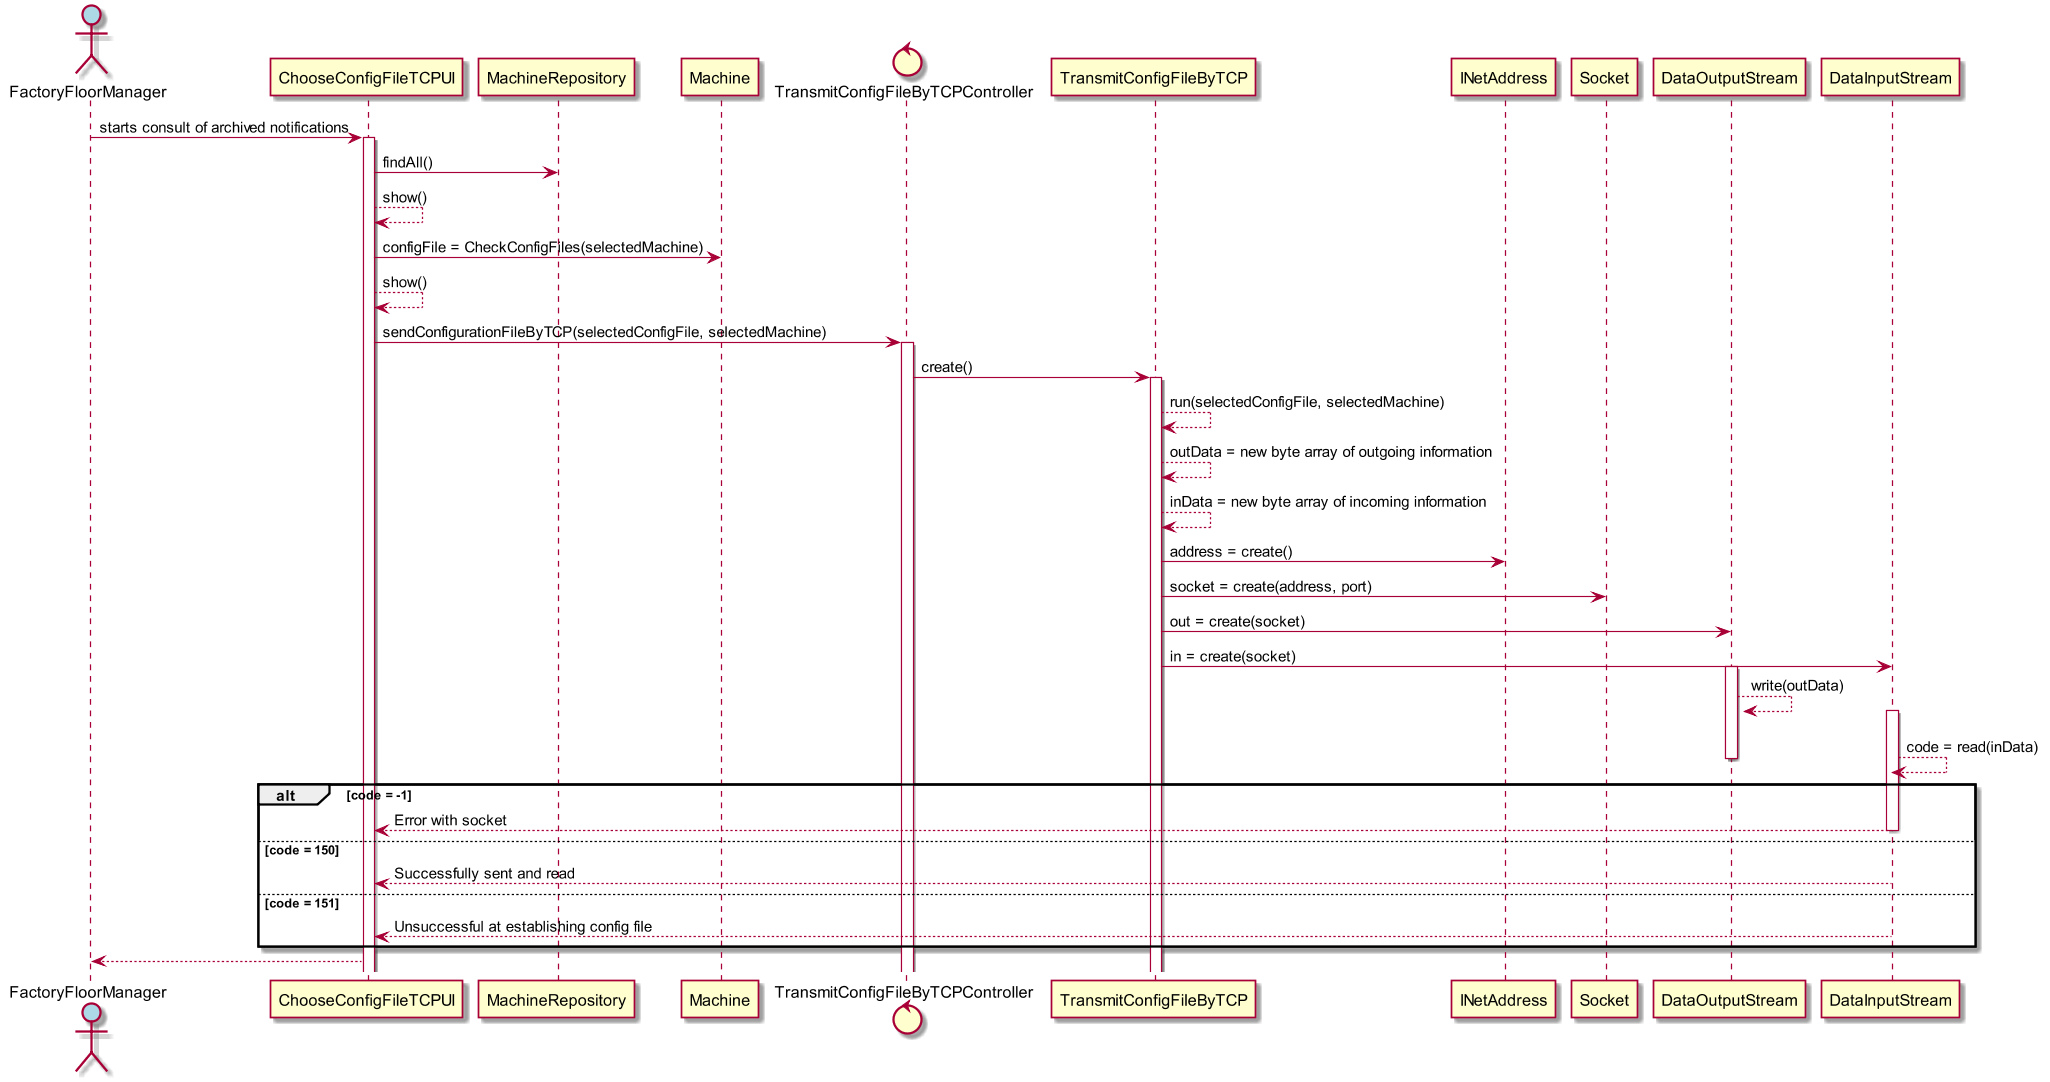

The diagram above was rendered by PlantUML. Its source (embedded in the PNG):
@startuml
scale 2048*1080
actor FactoryFloorManager #lightblue

FactoryFloorManager -> ChooseConfigFileTCPUI : starts consult of archived notifications
activate ChooseConfigFileTCPUI


ChooseConfigFileTCPUI -> MachineRepository : findAll()
ChooseConfigFileTCPUI --> ChooseConfigFileTCPUI : show()
ChooseConfigFileTCPUI -> Machine : configFile = CheckConfigFiles(selectedMachine)
ChooseConfigFileTCPUI --> ChooseConfigFileTCPUI : show()
control TransmitConfigFileByTCPController
ChooseConfigFileTCPUI -> TransmitConfigFileByTCPController  : sendConfigurationFileByTCP(selectedConfigFile, selectedMachine)

activate TransmitConfigFileByTCPController
TransmitConfigFileByTCPController  -> TransmitConfigFileByTCP : create()
activate TransmitConfigFileByTCP
TransmitConfigFileByTCP --> TransmitConfigFileByTCP : run(selectedConfigFile, selectedMachine)
TransmitConfigFileByTCP --> TransmitConfigFileByTCP : outData = new byte array of outgoing information
TransmitConfigFileByTCP --> TransmitConfigFileByTCP : inData = new byte array of incoming information
TransmitConfigFileByTCP -> INetAddress: address = create()
TransmitConfigFileByTCP -> Socket: socket = create(address, port)
TransmitConfigFileByTCP -> DataOutputStream : out = create(socket)

TransmitConfigFileByTCP -> DataInputStream : in = create(socket)
activate DataOutputStream
DataOutputStream --> DataOutputStream: write(outData)
activate DataInputStream
DataInputStream --> DataInputStream: code = read(inData)
deactivate DataOutputStream

alt code = -1
  DataInputStream --> ChooseConfigFileTCPUI: Error with socket
  deactivate DataInputStream
else code = 150
  DataInputStream --> ChooseConfigFileTCPUI: Successfully sent and read
else code = 151
  DataInputStream --> ChooseConfigFileTCPUI: Unsuccessful at establishing config file
end
ChooseConfigFileTCPUI --> FactoryFloorManager :

@enduml